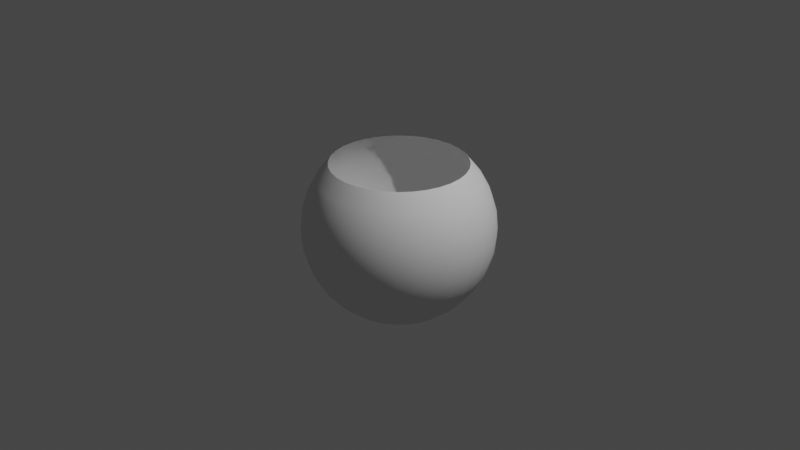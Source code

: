 # Source: aura_capsule.blend  (saved by Blender 2.93.20; exported with 4.5.12 LTS)
import bpy
from mathutils import Matrix  # noqa: F401  (used for matrix-valued properties, if any)

bpy.ops.wm.read_factory_settings(use_empty=True)
scene = bpy.context.scene
scene.name = 'Scene'

# ---- collections
col_collection = bpy.data.collections.new('Collection'); scene.collection.children.link(col_collection)

# ---- world
world_world = bpy.data.worlds.new('World'); scene.world = world_world
world_world.use_nodes = True; world_world.node_tree.nodes.clear()
_N = world_world.node_tree.nodes; _L = world_world.node_tree.links
n0 = _N.new('ShaderNodeOutputWorld'); n0.name = 'World Output'; n0.location = (300, 300)
n1 = _N.new('ShaderNodeBackground'); n1.name = 'Background'; n1.location = (10, 300)
n1.inputs[0].default_value = (0.05088, 0.05088, 0.05088, 1.0)
_L.new(n1.outputs[0], n0.inputs[0])
n0.is_active_output = True
world_world.color = (0.05088, 0.05088, 0.05088)
world_world.use_sun_shadow = False
world_world.sun_shadow_jitter_overblur = 0.0

# ---- cameras
cam_camera = bpy.data.cameras.new('Camera')
cam_camera.clip_end = 100.0
cam_camera.ortho_scale = 7.314

# ---- lights
light_light = bpy.data.lights.new('Light', 'POINT')
light_light.transmission_factor = 0.0
light_light.energy = 1000.0
light_light.shadow_soft_size = 0.1
light_light.shadow_maximum_resolution = 0.006
light_light.use_absolute_resolution = True

# ---- meshes
me_sphere_001 = bpy.data.meshes.new('Sphere.001')
me_sphere_001.from_pydata([(0.0, 0.7071, 1.622), (0.0, 0.8315, 1.471), (0.0, 0.9239, 1.298), (0.0, 0.9808, 1.11), (0.0, 0.8315, 0.3597), (0.0, 0.7071, 0.2081), (0.0, 0.5556, 0.08377), (0.1379, 0.6935, 1.622), (0.1622, 0.8155, 1.471), (0.1802, 0.9061, 1.298), (0.1913, 0.9619, 1.11), (0.1951, 0.9808, 0.9152), (0.1913, 0.9619, 0.7201), (0.1802, 0.9061, 0.5326), (0.1622, 0.8155, 0.3597), (0.1379, 0.6935, 0.2081), (0.1084, 0.5449, 0.08377), (0.07466, 0.3753, -0.008641), (0.03806, 0.1913, -0.06555), (0.2706, 0.6533, 1.622), (0.3182, 0.7682, 1.471), (0.3536, 0.8536, 1.298), (0.3753, 0.9061, 1.11), (0.3827, 0.9239, 0.9152), (0.3753, 0.9061, 0.7201), (0.3536, 0.8536, 0.5326), (0.3182, 0.7682, 0.3597), (0.2706, 0.6533, 0.2081), (0.2126, 0.5133, 0.08377), (0.1464, 0.3536, -0.008641), (0.07466, 0.1802, -0.06555), (0.3928, 0.5879, 1.622), (0.4619, 0.6913, 1.471), (0.5133, 0.7682, 1.298), (0.5449, 0.8155, 1.11), (0.5556, 0.8315, 0.9152), (0.5449, 0.8155, 0.7201), (0.5133, 0.7682, 0.5326), (0.4619, 0.6913, 0.3597), (0.3928, 0.5879, 0.2081), (0.3087, 0.4619, 0.08377), (0.2126, 0.3182, -0.008641), (0.1084, 0.1622, -0.06555), (0.5, 0.5, 1.622), (0.5879, 0.5879, 1.471), (0.6533, 0.6533, 1.298), (0.6935, 0.6935, 1.11), (0.7071, 0.7071, 0.9152), (0.6935, 0.6935, 0.7201), (0.6533, 0.6533, 0.5326), (0.5879, 0.5879, 0.3597), (0.5, 0.5, 0.2081), (0.3928, 0.3928, 0.08377), (0.2706, 0.2706, -0.008641), (0.1379, 0.1379, -0.06555), (0.5879, 0.3928, 1.622), (0.6913, 0.4619, 1.471), (0.7682, 0.5133, 1.298), (0.8155, 0.5449, 1.11), (0.8315, 0.5556, 0.9152), (0.8155, 0.5449, 0.7201), (0.7682, 0.5133, 0.5326), (0.6913, 0.4619, 0.3597), (0.5879, 0.3928, 0.2081), (0.4619, 0.3087, 0.08377), (0.3182, 0.2126, -0.008641), (0.1622, 0.1084, -0.06555), (0.6533, 0.2706, 1.622), (0.7682, 0.3182, 1.471), (0.8536, 0.3536, 1.298), (0.9061, 0.3753, 1.11), (0.9239, 0.3827, 0.9152), (0.9061, 0.3753, 0.7201), (0.8536, 0.3536, 0.5326), (0.7682, 0.3182, 0.3597), (0.6533, 0.2706, 0.2081), (0.5133, 0.2126, 0.08377), (0.3536, 0.1464, -0.008641), (0.1802, 0.07466, -0.06555), (0.6935, 0.1379, 1.622), (0.8155, 0.1622, 1.471), (0.9061, 0.1802, 1.298), (0.9619, 0.1913, 1.11), (0.9808, 0.1951, 0.9152), (0.9619, 0.1913, 0.7201), (0.9061, 0.1802, 0.5326), (0.8155, 0.1622, 0.3597), (0.6935, 0.1379, 0.2081), (0.5449, 0.1084, 0.08377), (0.3753, 0.07466, -0.008641), (0.1913, 0.03806, -0.06555), (0.7071, -4.638e-08, 1.622), (0.8315, -9.109e-08, 1.471), (0.9239, -1.658e-08, 1.298), (0.9808, -9.109e-08, 1.11), (1.0, -1.656e-07, 0.9152), (0.9808, -9.109e-08, 0.7201), (0.9239, -1.507e-07, 0.5326), (0.8315, -1.06e-07, 0.3597), (0.7071, -4.638e-08, 0.2081), (0.5556, -1.134e-07, 0.08377), (0.3827, -9.854e-08, -0.008641), (0.1951, -7.619e-08, -0.06555), (0.6935, -0.1379, 1.622), (0.8155, -0.1622, 1.471), (0.9061, -0.1802, 1.298), (0.9619, -0.1913, 1.11), (0.9808, -0.1951, 0.9152), (0.9619, -0.1913, 0.7201), (0.9061, -0.1802, 0.5326), (0.8155, -0.1622, 0.3597), (0.6935, -0.1379, 0.2081), (0.5449, -0.1084, 0.08377), (0.3753, -0.07466, -0.008641), (0.1913, -0.03806, -0.06555), (0.6533, -0.2706, 1.622), (0.7682, -0.3182, 1.471), (0.8536, -0.3536, 1.298), (0.9061, -0.3753, 1.11), (0.9239, -0.3827, 0.9152), (0.9061, -0.3753, 0.7201), (0.8536, -0.3536, 0.5326), (0.7682, -0.3182, 0.3597), (0.6533, -0.2706, 0.2081), (0.5133, -0.2126, 0.08377), (0.3536, -0.1464, -0.008641), (0.1802, -0.07466, -0.06555), (0.5879, -0.3928, 1.622), (0.6913, -0.4619, 1.471), (0.7682, -0.5133, 1.298), (0.8155, -0.5449, 1.11), (0.8315, -0.5556, 0.9152), (0.8155, -0.5449, 0.7201), (0.7682, -0.5133, 0.5326), (0.6913, -0.4619, 0.3597), (0.5879, -0.3928, 0.2081), (0.4619, -0.3087, 0.08377), (0.3182, -0.2126, -0.008641), (0.1622, -0.1084, -0.06555), (0.5, -0.5, 1.622), (0.5879, -0.5879, 1.471), (0.6533, -0.6533, 1.298), (0.6935, -0.6935, 1.11), (0.7071, -0.7071, 0.9152), (0.6935, -0.6935, 0.7201), (0.6533, -0.6533, 0.5326), (0.5879, -0.5879, 0.3597), (0.5, -0.5, 0.2081), (0.3928, -0.3928, 0.08377), (0.2706, -0.2706, -0.008641), (0.1379, -0.1379, -0.06555), (0.3928, -0.5879, 1.622), (0.4619, -0.6913, 1.471), (0.5133, -0.7682, 1.298), (0.5449, -0.8155, 1.11), (0.5556, -0.8315, 0.9152), (0.5449, -0.8155, 0.7201), (0.5133, -0.7682, 0.5326), (0.4619, -0.6913, 0.3597), (0.3928, -0.5879, 0.2081), (0.3087, -0.4619, 0.08377), (0.2126, -0.3182, -0.008641), (0.1084, -0.1622, -0.06555), (0.2706, -0.6533, 1.622), (0.3182, -0.7682, 1.471), (0.3536, -0.8536, 1.298), (0.3753, -0.9061, 1.11), (0.3827, -0.9239, 0.9152), (0.3753, -0.9061, 0.7201), (0.3536, -0.8536, 0.5326), (0.3182, -0.7682, 0.3597), (0.2706, -0.6533, 0.2081), (0.2126, -0.5133, 0.08377), (0.1464, -0.3536, -0.008641), (0.07466, -0.1802, -0.06555), (0.1379, -0.6935, 1.622), (0.1622, -0.8155, 1.471), (0.1802, -0.9061, 1.298), (0.1913, -0.9619, 1.11), (0.1951, -0.9808, 0.9152), (0.1913, -0.9619, 0.7201), (0.1802, -0.9061, 0.5326), (0.1622, -0.8155, 0.3597), (0.1379, -0.6935, 0.2081), (0.1084, -0.5449, 0.08377), (0.07466, -0.3753, -0.008641), (0.03806, -0.1913, -0.06555), (4.686e-08, -0.7071, 1.622), (-1.275e-08, -0.8315, 1.471), (1.706e-08, -0.9239, 1.298), (-7.235e-08, -0.9808, 1.11), (-2.661e-07, -1.0, 0.9152), (-7.235e-08, -0.9808, 0.7201), (-1.171e-07, -0.9239, 0.5326), (-4.255e-08, -0.8315, 0.3597), (4.686e-08, -0.7071, 0.2081), (-6.49e-08, -0.5556, 0.08377), (2.154e-09, -0.3827, -0.008641), (-1.571e-09, -0.1951, -0.06555), (-0.1379, -0.6935, 1.622), (-0.1622, -0.8155, 1.471), (-0.1802, -0.9061, 1.298), (-0.1913, -0.9619, 1.11), (-0.1951, -0.9808, 0.9152), (-0.1913, -0.9619, 0.7201), (-0.1802, -0.9061, 0.5326), (-0.1622, -0.8155, 0.3597), (-0.1379, -0.6935, 0.2081), (-0.1084, -0.5449, 0.08377), (-0.07466, -0.3753, -0.008641), (-0.03806, -0.1913, -0.06555), (-0.2706, -0.6533, 1.622), (-0.3182, -0.7682, 1.471), (-0.3536, -0.8536, 1.298), (-0.3753, -0.9061, 1.11), (-0.3827, -0.9239, 0.9152), (-0.3753, -0.9061, 0.7201), (-0.3536, -0.8536, 0.5326), (-0.3182, -0.7682, 0.3597), (-0.2706, -0.6533, 0.2081), (-0.2126, -0.5133, 0.08377), (-0.1464, -0.3536, -0.008641), (-0.07466, -0.1802, -0.06555), (-0.3928, -0.5879, 1.622), (-0.4619, -0.6913, 1.471), (-0.5133, -0.7682, 1.298), (-0.5449, -0.8155, 1.11), (-0.5556, -0.8315, 0.9152), (-0.5449, -0.8155, 0.7201), (-0.5133, -0.7682, 0.5326), (-0.4619, -0.6913, 0.3597), (-0.3928, -0.5879, 0.2081), (-0.3087, -0.4619, 0.08377), (-0.2126, -0.3182, -0.008641), (-0.1084, -0.1622, -0.06555), (-0.5, -0.5, 1.622), (-0.5879, -0.5879, 1.471), (-0.6533, -0.6533, 1.298), (-0.6935, -0.6935, 1.11), (-0.7071, -0.7071, 0.9152), (-0.6935, -0.6935, 0.7201), (-0.6533, -0.6533, 0.5326), (-0.5879, -0.5879, 0.3597), (-0.5, -0.5, 0.2081), (-0.3928, -0.3928, 0.08377), (-0.2706, -0.2706, -0.008641), (-0.1379, -0.1379, -0.06555), (-0.5879, -0.3928, 1.622), (-0.6913, -0.4619, 1.471), (-0.7682, -0.5133, 1.298), (-0.8155, -0.5449, 1.11), (-0.8315, -0.5556, 0.9152), (-0.8155, -0.5449, 0.7201), (-0.7682, -0.5133, 0.5326), (-0.6913, -0.4619, 0.3597), (-0.5879, -0.3928, 0.2081), (-0.4619, -0.3087, 0.08377), (-0.3182, -0.2126, -0.008641), (-0.1622, -0.1084, -0.06555), (-0.6533, -0.2706, 1.622), (-0.7682, -0.3182, 1.471), (-0.8536, -0.3536, 1.298), (-0.9061, -0.3753, 1.11), (-0.9239, -0.3827, 0.9152), (-0.9061, -0.3753, 0.7201), (-0.8536, -0.3536, 0.5326), (-0.7682, -0.3182, 0.3597), (-0.6533, -0.2706, 0.2081), (-0.5133, -0.2126, 0.08377), (-0.3536, -0.1464, -0.008641), (-0.1802, -0.07466, -0.06555), (-0.6935, -0.1379, 1.622), (-0.8155, -0.1622, 1.471), (-0.9061, -0.1802, 1.298), (-0.9619, -0.1913, 1.11), (-0.9808, -0.1951, 0.9152), (-0.9619, -0.1913, 0.7201), (-0.9061, -0.1802, 0.5326), (-0.8155, -0.1622, 0.3597), (-0.6935, -0.1379, 0.2081), (-0.5449, -0.1084, 0.08377), (-0.3753, -0.07466, -0.008641), (-0.1913, -0.03806, -0.06555), (-0.7071, -9.109e-08, 1.622), (-0.8315, -4.638e-08, 1.471), (-0.9239, -1.68e-09, 1.298), (-0.9808, 7.283e-08, 1.11), (-1.0, 3.858e-07, 0.9152), (-0.9808, 7.283e-08, 0.7201), (-0.9239, 1.175e-07, 0.5326), (-0.8315, -3.148e-08, 0.3597), (-0.7071, -9.109e-08, 0.2081), (-0.5556, 5.771e-09, 0.08377), (-0.3827, -6.128e-08, -0.008641), (-0.1951, -6.874e-08, -0.06555), (-0.6935, 0.1379, 1.622), (-0.8155, 0.1622, 1.471), (-0.9061, 0.1802, 1.298), (-0.9619, 0.1913, 1.11), (-0.9808, 0.1951, 0.9152), (-0.9619, 0.1913, 0.7201), (-0.9061, 0.1802, 0.5326), (-0.8155, 0.1622, 0.3597), (-0.6935, 0.1379, 0.2081), (-0.5449, 0.1084, 0.08377), (-0.3753, 0.07466, -0.008641), (-0.1913, 0.03806, -0.06555), (-0.6533, 0.2706, 1.622), (-0.7682, 0.3182, 1.471), (-0.8536, 0.3536, 1.298), (-0.9061, 0.3753, 1.11), (-0.9239, 0.3827, 0.9152), (-0.9061, 0.3753, 0.7201), (-0.8536, 0.3536, 0.5326), (-0.7682, 0.3182, 0.3597), (-0.6533, 0.2706, 0.2081), (-0.5133, 0.2126, 0.08377), (-0.3536, 0.1464, -0.008641), (-0.1802, 0.07466, -0.06555), (-0.5879, 0.3928, 1.622), (-0.6913, 0.4619, 1.471), (-0.7682, 0.5133, 1.298), (-0.8155, 0.5449, 1.11), (-0.8315, 0.5556, 0.9152), (-0.8155, 0.5449, 0.7201), (-0.7682, 0.5133, 0.5326), (-0.6913, 0.4619, 0.3597), (-0.5879, 0.3928, 0.2081), (-0.4619, 0.3087, 0.08377), (-0.3182, 0.2126, -0.008641), (-0.1622, 0.1084, -0.06555), (-0.5, 0.5, 1.622), (-0.5879, 0.5879, 1.471), (-0.6533, 0.6533, 1.298), (-0.6935, 0.6935, 1.11), (-0.7071, 0.7071, 0.9152), (-0.6935, 0.6935, 0.7201), (-0.6533, 0.6533, 0.5326), (-0.5879, 0.5879, 0.3597), (-0.5, 0.5, 0.2081), (-0.3928, 0.3928, 0.08377), (-0.2706, 0.2706, -0.008641), (-0.1379, 0.1379, -0.06555), (-0.3928, 0.5879, 1.622), (-0.4619, 0.6913, 1.471), (-0.5133, 0.7682, 1.298), (-0.5449, 0.8155, 1.11), (-0.5556, 0.8315, 0.9152), (-0.5449, 0.8155, 0.7201), (-0.5133, 0.7682, 0.5326), (-0.4619, 0.6913, 0.3597), (-0.3928, 0.5879, 0.2081), (-0.3087, 0.4619, 0.08377), (-0.2126, 0.3182, -0.008641), (-0.1084, 0.1622, -0.06555), (-0.2706, 0.6533, 1.622), (-0.3182, 0.7682, 1.471), (-0.3536, 0.8536, 1.298), (-0.3753, 0.9061, 1.11), (-0.3827, 0.9239, 0.9152), (-0.3753, 0.9061, 0.7201), (-0.3536, 0.8536, 0.5326), (-0.3182, 0.7682, 0.3597), (-0.2706, 0.6533, 0.2081), (-0.2126, 0.5133, 0.08377), (-0.1464, 0.3536, -0.008641), (-0.07466, 0.1802, -0.06555), (-0.1379, 0.6935, 1.622), (-0.1622, 0.8155, 1.471), (-0.1802, 0.9061, 1.298), (-0.1913, 0.9619, 1.11), (-0.1951, 0.9808, 0.9152), (-0.1913, 0.9619, 0.7201), (-0.1802, 0.9061, 0.5326), (-0.1622, 0.8155, 0.3597), (-0.1379, 0.6935, 0.2081), (-0.1084, 0.5449, 0.08377), (-0.07466, 0.3753, -0.008641), (-0.03806, 0.1913, -0.06555), (5.386e-07, 1.0, 0.9152), (2.257e-07, 0.9808, 0.7201), (1.959e-07, 0.9239, 0.5326), (6.921e-08, 0.3827, -0.008641), (2.823e-08, 0.1951, -0.06555), (0.0, -8.742e-08, -0.08476)], [], [(1, 0, 7, 8), (6, 5, 15, 16), (2, 1, 8, 9), (382, 6, 16, 17), (3, 2, 9, 10), (383, 382, 17, 18), (379, 3, 10, 11), (384, 383, 18), (380, 379, 11, 12), (381, 380, 12, 13), (4, 381, 13, 14), (5, 4, 14, 15), (15, 14, 26, 27), (8, 7, 19, 20), (16, 15, 27, 28), (9, 8, 20, 21), (17, 16, 28, 29), (10, 9, 21, 22), (18, 17, 29, 30), (11, 10, 22, 23), (384, 18, 30), (12, 11, 23, 24), (13, 12, 24, 25), (14, 13, 25, 26), (23, 22, 34, 35), (384, 30, 42), (24, 23, 35, 36), (25, 24, 36, 37), (26, 25, 37, 38), (27, 26, 38, 39), (20, 19, 31, 32), (28, 27, 39, 40), (21, 20, 32, 33), (29, 28, 40, 41), (22, 21, 33, 34), (30, 29, 41, 42), (39, 38, 50, 51), (32, 31, 43, 44), (40, 39, 51, 52), (33, 32, 44, 45), (41, 40, 52, 53), (34, 33, 45, 46), (42, 41, 53, 54), (35, 34, 46, 47), (384, 42, 54), (36, 35, 47, 48), (37, 36, 48, 49), (38, 37, 49, 50), (384, 54, 66), (48, 47, 59, 60), (49, 48, 60, 61), (50, 49, 61, 62), (51, 50, 62, 63), (44, 43, 55, 56), (52, 51, 63, 64), (45, 44, 56, 57), (53, 52, 64, 65), (46, 45, 57, 58), (54, 53, 65, 66), (47, 46, 58, 59), (56, 55, 67, 68), (64, 63, 75, 76), (57, 56, 68, 69), (65, 64, 76, 77), (58, 57, 69, 70), (66, 65, 77, 78), (59, 58, 70, 71), (384, 66, 78), (60, 59, 71, 72), (61, 60, 72, 73), (62, 61, 73, 74), (63, 62, 74, 75), (72, 71, 83, 84), (73, 72, 84, 85), (74, 73, 85, 86), (75, 74, 86, 87), (68, 67, 79, 80), (76, 75, 87, 88), (69, 68, 80, 81), (77, 76, 88, 89), (70, 69, 81, 82), (78, 77, 89, 90), (71, 70, 82, 83), (384, 78, 90), (88, 87, 99, 100), (81, 80, 92, 93), (89, 88, 100, 101), (82, 81, 93, 94), (90, 89, 101, 102), (83, 82, 94, 95), (384, 90, 102), (84, 83, 95, 96), (85, 84, 96, 97), (86, 85, 97, 98), (87, 86, 98, 99), (80, 79, 91, 92), (97, 96, 108, 109), (98, 97, 109, 110), (99, 98, 110, 111), (92, 91, 103, 104), (100, 99, 111, 112), (93, 92, 104, 105), (101, 100, 112, 113), (94, 93, 105, 106), (102, 101, 113, 114), (95, 94, 106, 107), (384, 102, 114), (96, 95, 107, 108), (113, 112, 124, 125), (106, 105, 117, 118), (114, 113, 125, 126), (107, 106, 118, 119), (384, 114, 126), (108, 107, 119, 120), (109, 108, 120, 121), (110, 109, 121, 122), (111, 110, 122, 123), (104, 103, 115, 116), (112, 111, 123, 124), (105, 104, 116, 117), (122, 121, 133, 134), (123, 122, 134, 135), (116, 115, 127, 128), (124, 123, 135, 136), (117, 116, 128, 129), (125, 124, 136, 137), (118, 117, 129, 130), (126, 125, 137, 138), (119, 118, 130, 131), (384, 126, 138), (120, 119, 131, 132), (121, 120, 132, 133), (130, 129, 141, 142), (138, 137, 149, 150), (131, 130, 142, 143), (384, 138, 150), (132, 131, 143, 144), (133, 132, 144, 145), (134, 133, 145, 146), (135, 134, 146, 147), (128, 127, 139, 140), (136, 135, 147, 148), (129, 128, 140, 141), (137, 136, 148, 149), (146, 145, 157, 158), (147, 146, 158, 159), (140, 139, 151, 152), (148, 147, 159, 160), (141, 140, 152, 153), (149, 148, 160, 161), (142, 141, 153, 154), (150, 149, 161, 162), (143, 142, 154, 155), (384, 150, 162), (144, 143, 155, 156), (145, 144, 156, 157), (162, 161, 173, 174), (155, 154, 166, 167), (384, 162, 174), (156, 155, 167, 168), (157, 156, 168, 169), (158, 157, 169, 170), (159, 158, 170, 171), (152, 151, 163, 164), (160, 159, 171, 172), (153, 152, 164, 165), (161, 160, 172, 173), (154, 153, 165, 166), (171, 170, 182, 183), (164, 163, 175, 176), (172, 171, 183, 184), (165, 164, 176, 177), (173, 172, 184, 185), (166, 165, 177, 178), (174, 173, 185, 186), (167, 166, 178, 179), (384, 174, 186), (168, 167, 179, 180), (169, 168, 180, 181), (170, 169, 181, 182), (179, 178, 190, 191), (384, 186, 198), (180, 179, 191, 192), (181, 180, 192, 193), (182, 181, 193, 194), (183, 182, 194, 195), (176, 175, 187, 188), (184, 183, 195, 196), (177, 176, 188, 189), (185, 184, 196, 197), (178, 177, 189, 190), (186, 185, 197, 198), (195, 194, 206, 207), (188, 187, 199, 200), (196, 195, 207, 208), (189, 188, 200, 201), (197, 196, 208, 209), (190, 189, 201, 202), (198, 197, 209, 210), (191, 190, 202, 203), (384, 198, 210), (192, 191, 203, 204), (193, 192, 204, 205), (194, 193, 205, 206), (384, 210, 222), (204, 203, 215, 216), (205, 204, 216, 217), (206, 205, 217, 218), (207, 206, 218, 219), (200, 199, 211, 212), (208, 207, 219, 220), (201, 200, 212, 213), (209, 208, 220, 221), (202, 201, 213, 214), (210, 209, 221, 222), (203, 202, 214, 215), (220, 219, 231, 232), (213, 212, 224, 225), (221, 220, 232, 233), (214, 213, 225, 226), (222, 221, 233, 234), (215, 214, 226, 227), (384, 222, 234), (216, 215, 227, 228), (217, 216, 228, 229), (218, 217, 229, 230), (219, 218, 230, 231), (212, 211, 223, 224), (229, 228, 240, 241), (230, 229, 241, 242), (231, 230, 242, 243), (224, 223, 235, 236), (232, 231, 243, 244), (225, 224, 236, 237), (233, 232, 244, 245), (226, 225, 237, 238), (234, 233, 245, 246), (227, 226, 238, 239), (384, 234, 246), (228, 227, 239, 240), (237, 236, 248, 249), (245, 244, 256, 257), (238, 237, 249, 250), (246, 245, 257, 258), (239, 238, 250, 251), (384, 246, 258), (240, 239, 251, 252), (241, 240, 252, 253), (242, 241, 253, 254), (243, 242, 254, 255), (236, 235, 247, 248), (244, 243, 255, 256), (253, 252, 264, 265), (254, 253, 265, 266), (255, 254, 266, 267), (248, 247, 259, 260), (256, 255, 267, 268), (249, 248, 260, 261), (257, 256, 268, 269), (250, 249, 261, 262), (258, 257, 269, 270), (251, 250, 262, 263), (384, 258, 270), (252, 251, 263, 264), (269, 268, 280, 281), (262, 261, 273, 274), (270, 269, 281, 282), (263, 262, 274, 275), (384, 270, 282), (264, 263, 275, 276), (265, 264, 276, 277), (266, 265, 277, 278), (267, 266, 278, 279), (260, 259, 271, 272), (268, 267, 279, 280), (261, 260, 272, 273), (278, 277, 289, 290), (279, 278, 290, 291), (272, 271, 283, 284), (280, 279, 291, 292), (273, 272, 284, 285), (281, 280, 292, 293), (274, 273, 285, 286), (282, 281, 293, 294), (275, 274, 286, 287), (384, 282, 294), (276, 275, 287, 288), (277, 276, 288, 289), (286, 285, 297, 298), (294, 293, 305, 306), (287, 286, 298, 299), (384, 294, 306), (288, 287, 299, 300), (289, 288, 300, 301), (290, 289, 301, 302), (291, 290, 302, 303), (284, 283, 295, 296), (292, 291, 303, 304), (285, 284, 296, 297), (293, 292, 304, 305), (302, 301, 313, 314), (303, 302, 314, 315), (296, 295, 307, 308), (304, 303, 315, 316), (297, 296, 308, 309), (305, 304, 316, 317), (298, 297, 309, 310), (306, 305, 317, 318), (299, 298, 310, 311), (384, 306, 318), (300, 299, 311, 312), (301, 300, 312, 313), (318, 317, 329, 330), (311, 310, 322, 323), (384, 318, 330), (312, 311, 323, 324), (313, 312, 324, 325), (314, 313, 325, 326), (315, 314, 326, 327), (308, 307, 319, 320), (316, 315, 327, 328), (309, 308, 320, 321), (317, 316, 328, 329), (310, 309, 321, 322), (327, 326, 338, 339), (320, 319, 331, 332), (328, 327, 339, 340), (321, 320, 332, 333), (329, 328, 340, 341), (322, 321, 333, 334), (330, 329, 341, 342), (323, 322, 334, 335), (384, 330, 342), (324, 323, 335, 336), (325, 324, 336, 337), (326, 325, 337, 338), (384, 342, 354), (336, 335, 347, 348), (337, 336, 348, 349), (338, 337, 349, 350), (339, 338, 350, 351), (332, 331, 343, 344), (340, 339, 351, 352), (333, 332, 344, 345), (341, 340, 352, 353), (334, 333, 345, 346), (342, 341, 353, 354), (335, 334, 346, 347), (344, 343, 355, 356), (352, 351, 363, 364), (345, 344, 356, 357), (353, 352, 364, 365), (346, 345, 357, 358), (354, 353, 365, 366), (347, 346, 358, 359), (384, 354, 366), (348, 347, 359, 360), (349, 348, 360, 361), (350, 349, 361, 362), (351, 350, 362, 363), (360, 359, 371, 372), (361, 360, 372, 373), (362, 361, 373, 374), (363, 362, 374, 375), (356, 355, 367, 368), (364, 363, 375, 376), (357, 356, 368, 369), (365, 364, 376, 377), (358, 357, 369, 370), (366, 365, 377, 378), (359, 358, 370, 371), (384, 366, 378), (376, 375, 5, 6), (369, 368, 1, 2), (377, 376, 6, 382), (370, 369, 2, 3), (378, 377, 382, 383), (371, 370, 3, 379), (384, 378, 383), (372, 371, 379, 380), (373, 372, 380, 381), (374, 373, 381, 4), (375, 374, 4, 5), (368, 367, 0, 1)])
me_sphere_001.polygons.foreach_set('use_smooth', [True] * 384)
_uv = me_sphere_001.uv_layers.new(name='UVMap')
_uv.uv.foreach_set('vector', [0.75, 0.9077, 0.75, 0.9895, 0.7188, 0.9895, 0.7188, 0.9077, 0.75, 0.2538, 0.75, 0.3355, 0.7188, 0.3355, 0.7188, 0.2538, 0.75, 0.826, 0.75, 0.9077, 0.7188, 0.9077, 0.7188, 0.826, 0.75, 0.1721, 0.75, 0.2538, 0.7188, 0.2538, 0.7188, 0.1721, 0.75, 0.7442, 0.75, 0.826, 0.7188, 0.826, 0.7188, 0.7442, 0.75, 0.09031, 0.75, 0.1721, 0.7188, 0.1721, 0.7188, 0.09031, 0.75, 0.6625, 0.75, 0.7442, 0.7188, 0.7442, 0.7188, 0.6625, 0.7344, 0.008571, 0.75, 0.09031, 0.7188, 0.09031, 0.75, 0.5808, 0.75, 0.6625, 0.7188, 0.6625, 0.7188, 0.5808, 0.75, 0.499, 0.75, 0.5808, 0.7188, 0.5808, 0.7188, 0.499, 0.75, 0.4173, 0.75, 0.499, 0.7188, 0.499, 0.7188, 0.4173, 0.75, 0.3355, 0.75, 0.4173, 0.7188, 0.4173, 0.7188, 0.3355, 0.7188, 0.3355, 0.7188, 0.4173, 0.6875, 0.4173, 0.6875, 0.3355, 0.7188, 0.9077, 0.7188, 0.9895, 0.6875, 0.9895, 0.6875, 0.9077, 0.7188, 0.2538, 0.7188, 0.3355, 0.6875, 0.3355, 0.6875, 0.2538, 0.7188, 0.826, 0.7188, 0.9077, 0.6875, 0.9077, 0.6875, 0.826, 0.7188, 0.1721, 0.7188, 0.2538, 0.6875, 0.2538, 0.6875, 0.1721, 0.7188, 0.7442, 0.7188, 0.826, 0.6875, 0.826, 0.6875, 0.7442, 0.7188, 0.09031, 0.7188, 0.1721, 0.6875, 0.1721, 0.6875, 0.09031, 0.7188, 0.6625, 0.7188, 0.7442, 0.6875, 0.7442, 0.6875, 0.6625, 0.7031, 0.008571, 0.7188, 0.09031, 0.6875, 0.09031, 0.7188, 0.5808, 0.7188, 0.6625, 0.6875, 0.6625, 0.6875, 0.5808, 0.7188, 0.499, 0.7188, 0.5808, 0.6875, 0.5808, 0.6875, 0.499, 0.7188, 0.4173, 0.7188, 0.499, 0.6875, 0.499, 0.6875, 0.4173, 0.6875, 0.6625, 0.6875, 0.7442, 0.6562, 0.7442, 0.6562, 0.6625, 0.6719, 0.008571, 0.6875, 0.09031, 0.6562, 0.09031, 0.6875, 0.5808, 0.6875, 0.6625, 0.6562, 0.6625, 0.6562, 0.5808, 0.6875, 0.499, 0.6875, 0.5808, 0.6562, 0.5808, 0.6562, 0.499, 0.6875, 0.4173, 0.6875, 0.499, 0.6562, 0.499, 0.6562, 0.4173, 0.6875, 0.3355, 0.6875, 0.4173, 0.6562, 0.4173, 0.6562, 0.3355, 0.6875, 0.9077, 0.6875, 0.9895, 0.6562, 0.9895, 0.6562, 0.9077, 0.6875, 0.2538, 0.6875, 0.3355, 0.6562, 0.3355, 0.6562, 0.2538, 0.6875, 0.826, 0.6875, 0.9077, 0.6562, 0.9077, 0.6562, 0.826, 0.6875, 0.1721, 0.6875, 0.2538, 0.6562, 0.2538, 0.6562, 0.1721, 0.6875, 0.7442, 0.6875, 0.826, 0.6562, 0.826, 0.6562, 0.7442, 0.6875, 0.09031, 0.6875, 0.1721, 0.6562, 0.1721, 0.6562, 0.09031, 0.6562, 0.3355, 0.6562, 0.4173, 0.625, 0.4173, 0.625, 0.3355, 0.6562, 0.9077, 0.6562, 0.9895, 0.625, 0.9895, 0.625, 0.9077, 0.6562, 0.2538, 0.6562, 0.3355, 0.625, 0.3355, 0.625, 0.2538, 0.6562, 0.826, 0.6562, 0.9077, 0.625, 0.9077, 0.625, 0.826, 0.6562, 0.1721, 0.6562, 0.2538, 0.625, 0.2538, 0.625, 0.1721, 0.6562, 0.7442, 0.6562, 0.826, 0.625, 0.826, 0.625, 0.7442, 0.6562, 0.09031, 0.6562, 0.1721, 0.625, 0.1721, 0.625, 0.09031, 0.6562, 0.6625, 0.6562, 0.7442, 0.625, 0.7442, 0.625, 0.6625, 0.6406, 0.008571, 0.6562, 0.09031, 0.625, 0.09031, 0.6562, 0.5808, 0.6562, 0.6625, 0.625, 0.6625, 0.625, 0.5808, 0.6562, 0.499, 0.6562, 0.5808, 0.625, 0.5808, 0.625, 0.499, 0.6562, 0.4173, 0.6562, 0.499, 0.625, 0.499, 0.625, 0.4173, 0.6094, 0.008571, 0.625, 0.09031, 0.5937, 0.09031, 0.625, 0.5808, 0.625, 0.6625, 0.5938, 0.6625, 0.5938, 0.5808, 0.625, 0.499, 0.625, 0.5808, 0.5938, 0.5808, 0.5938, 0.499, 0.625, 0.4173, 0.625, 0.499, 0.5938, 0.499, 0.5938, 0.4173, 0.625, 0.3355, 0.625, 0.4173, 0.5938, 0.4173, 0.5938, 0.3355, 0.625, 0.9077, 0.625, 0.9895, 0.5938, 0.9895, 0.5938, 0.9077, 0.625, 0.2538, 0.625, 0.3355, 0.5938, 0.3355, 0.5938, 0.2538, 0.625, 0.826, 0.625, 0.9077, 0.5938, 0.9077, 0.5938, 0.826, 0.625, 0.1721, 0.625, 0.2538, 0.5938, 0.2538, 0.5938, 0.1721, 0.625, 0.7442, 0.625, 0.826, 0.5938, 0.826, 0.5938, 0.7442, 0.625, 0.09031, 0.625, 0.1721, 0.5938, 0.1721, 0.5937, 0.09031, 0.625, 0.6625, 0.625, 0.7442, 0.5938, 0.7442, 0.5938, 0.6625, 0.5938, 0.9077, 0.5938, 0.9895, 0.5625, 0.9895, 0.5625, 0.9077, 0.5938, 0.2538, 0.5938, 0.3355, 0.5625, 0.3355, 0.5625, 0.2538, 0.5938, 0.826, 0.5938, 0.9077, 0.5625, 0.9077, 0.5625, 0.826, 0.5938, 0.1721, 0.5938, 0.2538, 0.5625, 0.2538, 0.5625, 0.1721, 0.5938, 0.7442, 0.5938, 0.826, 0.5625, 0.826, 0.5625, 0.7442, 0.5937, 0.09031, 0.5938, 0.1721, 0.5625, 0.1721, 0.5625, 0.09031, 0.5938, 0.6625, 0.5938, 0.7442, 0.5625, 0.7442, 0.5625, 0.6625, 0.5781, 0.008571, 0.5937, 0.09031, 0.5625, 0.09031, 0.5938, 0.5808, 0.5938, 0.6625, 0.5625, 0.6625, 0.5625, 0.5808, 0.5938, 0.499, 0.5938, 0.5808, 0.5625, 0.5808, 0.5625, 0.499, 0.5938, 0.4173, 0.5938, 0.499, 0.5625, 0.499, 0.5625, 0.4173, 0.5938, 0.3355, 0.5938, 0.4173, 0.5625, 0.4173, 0.5625, 0.3355, 0.5625, 0.5808, 0.5625, 0.6625, 0.5312, 0.6625, 0.5312, 0.5808, 0.5625, 0.499, 0.5625, 0.5808, 0.5312, 0.5808, 0.5312, 0.499, 0.5625, 0.4173, 0.5625, 0.499, 0.5312, 0.499, 0.5312, 0.4173, 0.5625, 0.3355, 0.5625, 0.4173, 0.5312, 0.4173, 0.5312, 0.3355, 0.5625, 0.9077, 0.5625, 0.9895, 0.5312, 0.9895, 0.5312, 0.9077, 0.5625, 0.2538, 0.5625, 0.3355, 0.5312, 0.3355, 0.5312, 0.2538, 0.5625, 0.826, 0.5625, 0.9077, 0.5312, 0.9077, 0.5312, 0.826, 0.5625, 0.1721, 0.5625, 0.2538, 0.5312, 0.2538, 0.5312, 0.1721, 0.5625, 0.7442, 0.5625, 0.826, 0.5312, 0.826, 0.5312, 0.7442, 0.5625, 0.09031, 0.5625, 0.1721, 0.5312, 0.1721, 0.5312, 0.09031, 0.5625, 0.6625, 0.5625, 0.7442, 0.5312, 0.7442, 0.5312, 0.6625, 0.5469, 0.008571, 0.5625, 0.09031, 0.5312, 0.09031, 0.5312, 0.2538, 0.5312, 0.3355, 0.5, 0.3355, 0.5, 0.2538, 0.5312, 0.826, 0.5312, 0.9077, 0.5, 0.9077, 0.5, 0.826, 0.5312, 0.1721, 0.5312, 0.2538, 0.5, 0.2538, 0.5, 0.1721, 0.5312, 0.7442, 0.5312, 0.826, 0.5, 0.826, 0.5, 0.7442, 0.5312, 0.09031, 0.5312, 0.1721, 0.5, 0.1721, 0.5, 0.09031, 0.5312, 0.6625, 0.5312, 0.7442, 0.5, 0.7442, 0.5, 0.6625, 0.5156, 0.008571, 0.5312, 0.09031, 0.5, 0.09031, 0.5312, 0.5808, 0.5312, 0.6625, 0.5, 0.6625, 0.5, 0.5808, 0.5312, 0.499, 0.5312, 0.5808, 0.5, 0.5808, 0.5, 0.499, 0.5312, 0.4173, 0.5312, 0.499, 0.5, 0.499, 0.5, 0.4173, 0.5312, 0.3355, 0.5312, 0.4173, 0.5, 0.4173, 0.5, 0.3355, 0.5312, 0.9077, 0.5312, 0.9895, 0.5, 0.9895, 0.5, 0.9077, 0.5, 0.499, 0.5, 0.5808, 0.4688, 0.5808, 0.4687, 0.499, 0.5, 0.4173, 0.5, 0.499, 0.4687, 0.499, 0.4687, 0.4173, 0.5, 0.3355, 0.5, 0.4173, 0.4687, 0.4173, 0.4688, 0.3355, 0.5, 0.9077, 0.5, 0.9895, 0.4688, 0.9895, 0.4688, 0.9077, 0.5, 0.2538, 0.5, 0.3355, 0.4688, 0.3355, 0.4687, 0.2538, 0.5, 0.826, 0.5, 0.9077, 0.4688, 0.9077, 0.4688, 0.826, 0.5, 0.1721, 0.5, 0.2538, 0.4687, 0.2538, 0.4687, 0.1721, 0.5, 0.7442, 0.5, 0.826, 0.4688, 0.826, 0.4688, 0.7442, 0.5, 0.09031, 0.5, 0.1721, 0.4687, 0.1721, 0.4687, 0.09031, 0.5, 0.6625, 0.5, 0.7442, 0.4688, 0.7442, 0.4687, 0.6625, 0.4844, 0.008571, 0.5, 0.09031, 0.4687, 0.09031, 0.5, 0.5808, 0.5, 0.6625, 0.4687, 0.6625, 0.4688, 0.5808, 0.4687, 0.1721, 0.4687, 0.2538, 0.4375, 0.2538, 0.4375, 0.1721, 0.4688, 0.7442, 0.4688, 0.826, 0.4375, 0.826, 0.4375, 0.7442, 0.4687, 0.09031, 0.4687, 0.1721, 0.4375, 0.1721, 0.4375, 0.09031, 0.4687, 0.6625, 0.4688, 0.7442, 0.4375, 0.7442, 0.4375, 0.6625, 0.4531, 0.008571, 0.4687, 0.09031, 0.4375, 0.09031, 0.4688, 0.5808, 0.4687, 0.6625, 0.4375, 0.6625, 0.4375, 0.5808, 0.4687, 0.499, 0.4688, 0.5808, 0.4375, 0.5808, 0.4375, 0.499, 0.4687, 0.4173, 0.4687, 0.499, 0.4375, 0.499, 0.4375, 0.4173, 0.4688, 0.3355, 0.4687, 0.4173, 0.4375, 0.4173, 0.4375, 0.3355, 0.4688, 0.9077, 0.4688, 0.9895, 0.4375, 0.9895, 0.4375, 0.9077, 0.4687, 0.2538, 0.4688, 0.3355, 0.4375, 0.3355, 0.4375, 0.2538, 0.4688, 0.826, 0.4688, 0.9077, 0.4375, 0.9077, 0.4375, 0.826, 0.4375, 0.4173, 0.4375, 0.499, 0.4062, 0.499, 0.4062, 0.4173, 0.4375, 0.3355, 0.4375, 0.4173, 0.4062, 0.4173, 0.4062, 0.3355, 0.4375, 0.9077, 0.4375, 0.9895, 0.4062, 0.9895, 0.4062, 0.9077, 0.4375, 0.2538, 0.4375, 0.3355, 0.4062, 0.3355, 0.4062, 0.2538, 0.4375, 0.826, 0.4375, 0.9077, 0.4062, 0.9077, 0.4062, 0.826, 0.4375, 0.1721, 0.4375, 0.2538, 0.4062, 0.2538, 0.4062, 0.1721, 0.4375, 0.7442, 0.4375, 0.826, 0.4062, 0.826, 0.4062, 0.7442, 0.4375, 0.09031, 0.4375, 0.1721, 0.4062, 0.1721, 0.4062, 0.09031, 0.4375, 0.6625, 0.4375, 0.7442, 0.4062, 0.7442, 0.4062, 0.6625, 0.4219, 0.008571, 0.4375, 0.09031, 0.4062, 0.09031, 0.4375, 0.5808, 0.4375, 0.6625, 0.4062, 0.6625, 0.4062, 0.5808, 0.4375, 0.499, 0.4375, 0.5808, 0.4062, 0.5808, 0.4062, 0.499, 0.4062, 0.7442, 0.4062, 0.826, 0.375, 0.826, 0.375, 0.7442, 0.4062, 0.09031, 0.4062, 0.1721, 0.375, 0.1721, 0.375, 0.09031, 0.4062, 0.6625, 0.4062, 0.7442, 0.375, 0.7442, 0.375, 0.6625, 0.3906, 0.008571, 0.4062, 0.09031, 0.375, 0.09031, 0.4062, 0.5808, 0.4062, 0.6625, 0.375, 0.6625, 0.375, 0.5808, 0.4062, 0.499, 0.4062, 0.5808, 0.375, 0.5808, 0.375, 0.499, 0.4062, 0.4173, 0.4062, 0.499, 0.375, 0.499, 0.375, 0.4173, 0.4062, 0.3355, 0.4062, 0.4173, 0.375, 0.4173, 0.375, 0.3355, 0.4062, 0.9077, 0.4062, 0.9895, 0.375, 0.9895, 0.375, 0.9077, 0.4062, 0.2538, 0.4062, 0.3355, 0.375, 0.3355, 0.375, 0.2538, 0.4062, 0.826, 0.4062, 0.9077, 0.375, 0.9077, 0.375, 0.826, 0.4062, 0.1721, 0.4062, 0.2538, 0.375, 0.2538, 0.375, 0.1721, 0.375, 0.4173, 0.375, 0.499, 0.3438, 0.499, 0.3438, 0.4173, 0.375, 0.3355, 0.375, 0.4173, 0.3438, 0.4173, 0.3438, 0.3355, 0.375, 0.9077, 0.375, 0.9895, 0.3438, 0.9895, 0.3438, 0.9077, 0.375, 0.2538, 0.375, 0.3355, 0.3438, 0.3355, 0.3438, 0.2538, 0.375, 0.826, 0.375, 0.9077, 0.3438, 0.9077, 0.3438, 0.826, 0.375, 0.1721, 0.375, 0.2538, 0.3438, 0.2538, 0.3438, 0.1721, 0.375, 0.7442, 0.375, 0.826, 0.3438, 0.826, 0.3438, 0.7442, 0.375, 0.09031, 0.375, 0.1721, 0.3438, 0.1721, 0.3437, 0.09031, 0.375, 0.6625, 0.375, 0.7442, 0.3438, 0.7442, 0.3437, 0.6625, 0.3594, 0.008571, 0.375, 0.09031, 0.3437, 0.09031, 0.375, 0.5808, 0.375, 0.6625, 0.3437, 0.6625, 0.3438, 0.5808, 0.375, 0.499, 0.375, 0.5808, 0.3438, 0.5808, 0.3438, 0.499, 0.3437, 0.09031, 0.3438, 0.1721, 0.3125, 0.1721, 0.3125, 0.09031, 0.3437, 0.6625, 0.3438, 0.7442, 0.3125, 0.7442, 0.3125, 0.6625, 0.3281, 0.008571, 0.3437, 0.09031, 0.3125, 0.09031, 0.3438, 0.5808, 0.3437, 0.6625, 0.3125, 0.6625, 0.3125, 0.5808, 0.3438, 0.499, 0.3438, 0.5808, 0.3125, 0.5808, 0.3125, 0.499, 0.3438, 0.4173, 0.3438, 0.499, 0.3125, 0.499, 0.3125, 0.4173, 0.3438, 0.3355, 0.3438, 0.4173, 0.3125, 0.4173, 0.3125, 0.3355, 0.3438, 0.9077, 0.3438, 0.9895, 0.3125, 0.9895, 0.3125, 0.9077, 0.3438, 0.2538, 0.3438, 0.3355, 0.3125, 0.3355, 0.3125, 0.2538, 0.3438, 0.826, 0.3438, 0.9077, 0.3125, 0.9077, 0.3125, 0.826, 0.3438, 0.1721, 0.3438, 0.2538, 0.3125, 0.2538, 0.3125, 0.1721, 0.3438, 0.7442, 0.3438, 0.826, 0.3125, 0.826, 0.3125, 0.7442, 0.3125, 0.3355, 0.3125, 0.4173, 0.2812, 0.4173, 0.2812, 0.3355, 0.3125, 0.9077, 0.3125, 0.9895, 0.2812, 0.9895, 0.2812, 0.9077, 0.3125, 0.2538, 0.3125, 0.3355, 0.2812, 0.3355, 0.2812, 0.2538, 0.3125, 0.826, 0.3125, 0.9077, 0.2812, 0.9077, 0.2812, 0.826, 0.3125, 0.1721, 0.3125, 0.2538, 0.2812, 0.2538, 0.2812, 0.1721, 0.3125, 0.7442, 0.3125, 0.826, 0.2812, 0.826, 0.2812, 0.7442, 0.3125, 0.09031, 0.3125, 0.1721, 0.2812, 0.1721, 0.2812, 0.09031, 0.3125, 0.6625, 0.3125, 0.7442, 0.2812, 0.7442, 0.2812, 0.6625, 0.2969, 0.008571, 0.3125, 0.09031, 0.2812, 0.09031, 0.3125, 0.5808, 0.3125, 0.6625, 0.2812, 0.6625, 0.2812, 0.5808, 0.3125, 0.499, 0.3125, 0.5808, 0.2812, 0.5808, 0.2812, 0.499, 0.3125, 0.4173, 0.3125, 0.499, 0.2812, 0.499, 0.2812, 0.4173, 0.2812, 0.6625, 0.2812, 0.7442, 0.25, 0.7442, 0.25, 0.6625, 0.2656, 0.008571, 0.2812, 0.09031, 0.25, 0.09031, 0.2812, 0.5808, 0.2812, 0.6625, 0.25, 0.6625, 0.25, 0.5808, 0.2812, 0.499, 0.2812, 0.5808, 0.25, 0.5808, 0.25, 0.499, 0.2812, 0.4173, 0.2812, 0.499, 0.25, 0.499, 0.25, 0.4173, 0.2812, 0.3355, 0.2812, 0.4173, 0.25, 0.4173, 0.25, 0.3355, 0.2812, 0.9077, 0.2812, 0.9895, 0.25, 0.9895, 0.25, 0.9077, 0.2812, 0.2538, 0.2812, 0.3355, 0.25, 0.3355, 0.25, 0.2538, 0.2812, 0.826, 0.2812, 0.9077, 0.25, 0.9077, 0.25, 0.826, 0.2812, 0.1721, 0.2812, 0.2538, 0.25, 0.2538, 0.25, 0.1721, 0.2812, 0.7442, 0.2812, 0.826, 0.25, 0.826, 0.25, 0.7442, 0.2812, 0.09031, 0.2812, 0.1721, 0.25, 0.1721, 0.25, 0.09031, 0.25, 0.3355, 0.25, 0.4173, 0.2188, 0.4173, 0.2188, 0.3355, 0.25, 0.9077, 0.25, 0.9895, 0.2188, 0.9895, 0.2188, 0.9077, 0.25, 0.2538, 0.25, 0.3355, 0.2188, 0.3355, 0.2188, 0.2538, 0.25, 0.826, 0.25, 0.9077, 0.2188, 0.9077, 0.2188, 0.826, 0.25, 0.1721, 0.25, 0.2538, 0.2188, 0.2538, 0.2188, 0.1721, 0.25, 0.7442, 0.25, 0.826, 0.2188, 0.826, 0.2188, 0.7442, 0.25, 0.09031, 0.25, 0.1721, 0.2188, 0.1721, 0.2188, 0.09031, 0.25, 0.6625, 0.25, 0.7442, 0.2188, 0.7442, 0.2187, 0.6625, 0.2344, 0.008571, 0.25, 0.09031, 0.2188, 0.09031, 0.25, 0.5808, 0.25, 0.6625, 0.2187, 0.6625, 0.2188, 0.5808, 0.25, 0.499, 0.25, 0.5808, 0.2188, 0.5808, 0.2188, 0.499, 0.25, 0.4173, 0.25, 0.499, 0.2188, 0.499, 0.2188, 0.4173, 0.2031, 0.008571, 0.2188, 0.09031, 0.1875, 0.09031, 0.2188, 0.5808, 0.2187, 0.6625, 0.1875, 0.6625, 0.1875, 0.5808, 0.2188, 0.499, 0.2188, 0.5808, 0.1875, 0.5808, 0.1875, 0.499, 0.2188, 0.4173, 0.2188, 0.499, 0.1875, 0.499, 0.1875, 0.4173, 0.2188, 0.3355, 0.2188, 0.4173, 0.1875, 0.4173, 0.1875, 0.3355, 0.2188, 0.9077, 0.2188, 0.9895, 0.1875, 0.9895, 0.1875, 0.9077, 0.2188, 0.2538, 0.2188, 0.3355, 0.1875, 0.3355, 0.1875, 0.2538, 0.2188, 0.826, 0.2188, 0.9077, 0.1875, 0.9077, 0.1875, 0.826, 0.2188, 0.1721, 0.2188, 0.2538, 0.1875, 0.2538, 0.1875, 0.1721, 0.2188, 0.7442, 0.2188, 0.826, 0.1875, 0.826, 0.1875, 0.7442, 0.2188, 0.09031, 0.2188, 0.1721, 0.1875, 0.1721, 0.1875, 0.09031, 0.2187, 0.6625, 0.2188, 0.7442, 0.1875, 0.7442, 0.1875, 0.6625, 0.1875, 0.2538, 0.1875, 0.3355, 0.1563, 0.3355, 0.1562, 0.2538, 0.1875, 0.826, 0.1875, 0.9077, 0.1563, 0.9077, 0.1563, 0.826, 0.1875, 0.1721, 0.1875, 0.2538, 0.1562, 0.2538, 0.1563, 0.1721, 0.1875, 0.7442, 0.1875, 0.826, 0.1563, 0.826, 0.1563, 0.7442, 0.1875, 0.09031, 0.1875, 0.1721, 0.1563, 0.1721, 0.1563, 0.09031, 0.1875, 0.6625, 0.1875, 0.7442, 0.1563, 0.7442, 0.1562, 0.6625, 0.1719, 0.008571, 0.1875, 0.09031, 0.1563, 0.09031, 0.1875, 0.5808, 0.1875, 0.6625, 0.1562, 0.6625, 0.1563, 0.5808, 0.1875, 0.499, 0.1875, 0.5808, 0.1563, 0.5808, 0.1562, 0.499, 0.1875, 0.4173, 0.1875, 0.499, 0.1562, 0.499, 0.1563, 0.4173, 0.1875, 0.3355, 0.1875, 0.4173, 0.1563, 0.4173, 0.1563, 0.3355, 0.1875, 0.9077, 0.1875, 0.9895, 0.1563, 0.9895, 0.1563, 0.9077, 0.1562, 0.499, 0.1563, 0.5808, 0.125, 0.5808, 0.125, 0.499, 0.1563, 0.4173, 0.1562, 0.499, 0.125, 0.499, 0.125, 0.4173, 0.1563, 0.3355, 0.1563, 0.4173, 0.125, 0.4173, 0.125, 0.3355, 0.1563, 0.9077, 0.1563, 0.9895, 0.125, 0.9895, 0.125, 0.9077, 0.1562, 0.2538, 0.1563, 0.3355, 0.125, 0.3355, 0.125, 0.2538, 0.1563, 0.826, 0.1563, 0.9077, 0.125, 0.9077, 0.125, 0.826, 0.1563, 0.1721, 0.1562, 0.2538, 0.125, 0.2538, 0.125, 0.1721, 0.1563, 0.7442, 0.1563, 0.826, 0.125, 0.826, 0.125, 0.7442, 0.1563, 0.09031, 0.1563, 0.1721, 0.125, 0.1721, 0.125, 0.09031, 0.1562, 0.6625, 0.1563, 0.7442, 0.125, 0.7442, 0.125, 0.6625, 0.1406, 0.008571, 0.1563, 0.09031, 0.125, 0.09031, 0.1563, 0.5808, 0.1562, 0.6625, 0.125, 0.6625, 0.125, 0.5808, 0.125, 0.826, 0.125, 0.9077, 0.09375, 0.9077, 0.09375, 0.826, 0.125, 0.1721, 0.125, 0.2538, 0.09375, 0.2538, 0.09375, 0.1721, 0.125, 0.7442, 0.125, 0.826, 0.09375, 0.826, 0.09375, 0.7442, 0.125, 0.09031, 0.125, 0.1721, 0.09375, 0.1721, 0.09375, 0.09031, 0.125, 0.6625, 0.125, 0.7442, 0.09375, 0.7442, 0.09375, 0.6625, 0.1094, 0.008571, 0.125, 0.09031, 0.09375, 0.09031, 0.125, 0.5808, 0.125, 0.6625, 0.09375, 0.6625, 0.09375, 0.5808, 0.125, 0.499, 0.125, 0.5808, 0.09375, 0.5808, 0.09375, 0.499, 0.125, 0.4173, 0.125, 0.499, 0.09375, 0.499, 0.09375, 0.4173, 0.125, 0.3355, 0.125, 0.4173, 0.09375, 0.4173, 0.09375, 0.3355, 0.125, 0.9077, 0.125, 0.9895, 0.09375, 0.9895, 0.09375, 0.9077, 0.125, 0.2538, 0.125, 0.3355, 0.09375, 0.3355, 0.09375, 0.2538, 0.09375, 0.499, 0.09375, 0.5808, 0.0625, 0.5808, 0.0625, 0.499, 0.09375, 0.4173, 0.09375, 0.499, 0.0625, 0.499, 0.0625, 0.4173, 0.09375, 0.3355, 0.09375, 0.4173, 0.0625, 0.4173, 0.0625, 0.3355, 0.09375, 0.9077, 0.09375, 0.9895, 0.0625, 0.9895, 0.0625, 0.9077, 0.09375, 0.2538, 0.09375, 0.3355, 0.0625, 0.3355, 0.0625, 0.2538, 0.09375, 0.826, 0.09375, 0.9077, 0.0625, 0.9077, 0.0625, 0.826, 0.09375, 0.1721, 0.09375, 0.2538, 0.0625, 0.2538, 0.0625, 0.1721, 0.09375, 0.7442, 0.09375, 0.826, 0.0625, 0.826, 0.0625, 0.7442, 0.09375, 0.09031, 0.09375, 0.1721, 0.0625, 0.1721, 0.0625, 0.09031, 0.09375, 0.6625, 0.09375, 0.7442, 0.0625, 0.7442, 0.0625, 0.6625, 0.07813, 0.008571, 0.09375, 0.09031, 0.0625, 0.09031, 0.09375, 0.5808, 0.09375, 0.6625, 0.0625, 0.6625, 0.0625, 0.5808, 0.0625, 0.1721, 0.0625, 0.2538, 0.03125, 0.2538, 0.03125, 0.1721, 0.0625, 0.7442, 0.0625, 0.826, 0.03125, 0.826, 0.03125, 0.7442, 0.0625, 0.09031, 0.0625, 0.1721, 0.03125, 0.1721, 0.03125, 0.09031, 0.0625, 0.6625, 0.0625, 0.7442, 0.03125, 0.7442, 0.03125, 0.6625, 0.04688, 0.008571, 0.0625, 0.09031, 0.03125, 0.09031, 0.0625, 0.5808, 0.0625, 0.6625, 0.03125, 0.6625, 0.03125, 0.5808, 0.0625, 0.499, 0.0625, 0.5808, 0.03125, 0.5808, 0.03125, 0.499, 0.0625, 0.4173, 0.0625, 0.499, 0.03125, 0.499, 0.03125, 0.4173, 0.0625, 0.3355, 0.0625, 0.4173, 0.03125, 0.4173, 0.03125, 0.3355, 0.0625, 0.9077, 0.0625, 0.9895, 0.03125, 0.9895, 0.03125, 0.9077, 0.0625, 0.2538, 0.0625, 0.3355, 0.03125, 0.3355, 0.03125, 0.2538, 0.0625, 0.826, 0.0625, 0.9077, 0.03125, 0.9077, 0.03125, 0.826, 0.03125, 0.4173, 0.03125, 0.499, 5.588e-09, 0.499, 6.519e-08, 0.4173, 0.03125, 0.3355, 0.03125, 0.4173, 6.519e-08, 0.4173, 6.519e-08, 0.3355, 0.03125, 0.9077, 0.03125, 0.9895, 6.519e-08, 0.9895, 6.519e-08, 0.9077, 0.03125, 0.2538, 0.03125, 0.3355, 6.519e-08, 0.3355, 5.588e-09, 0.2538, 0.03125, 0.826, 0.03125, 0.9077, 6.519e-08, 0.9077, 5.588e-09, 0.826, 0.03125, 0.1721, 0.03125, 0.2538, 5.588e-09, 0.2538, 6.519e-08, 0.1721, 0.03125, 0.7442, 0.03125, 0.826, 5.588e-09, 0.826, 5.588e-09, 0.7442, 0.03125, 0.09031, 0.03125, 0.1721, 6.519e-08, 0.1721, 9.499e-08, 0.09031, 0.03125, 0.6625, 0.03125, 0.7442, 5.588e-09, 0.7442, 5.588e-09, 0.6625, 0.01563, 0.008571, 0.03125, 0.09031, 9.499e-08, 0.09031, 0.03125, 0.5808, 0.03125, 0.6625, 5.588e-09, 0.6625, 5.588e-09, 0.5808, 0.03125, 0.499, 0.03125, 0.5808, 5.588e-09, 0.5808, 5.588e-09, 0.499, 1.0, 0.7442, 1.0, 0.826, 0.9688, 0.826, 0.9688, 0.7442, 1.0, 0.09031, 1.0, 0.1721, 0.9688, 0.1721, 0.9688, 0.09031, 1.0, 0.6625, 1.0, 0.7442, 0.9688, 0.7442, 0.9687, 0.6625, 0.9844, 0.008571, 1.0, 0.09031, 0.9688, 0.09031, 1.0, 0.5808, 1.0, 0.6625, 0.9687, 0.6625, 0.9688, 0.5808, 1.0, 0.499, 1.0, 0.5808, 0.9688, 0.5808, 0.9687, 0.499, 1.0, 0.4173, 1.0, 0.499, 0.9687, 0.499, 0.9688, 0.4173, 1.0, 0.3355, 1.0, 0.4173, 0.9688, 0.4173, 0.9688, 0.3355, 1.0, 0.9077, 1.0, 0.9895, 0.9688, 0.9895, 0.9688, 0.9077, 1.0, 0.2538, 1.0, 0.3355, 0.9688, 0.3355, 0.9688, 0.2538, 1.0, 0.826, 1.0, 0.9077, 0.9688, 0.9077, 0.9688, 0.826, 1.0, 0.1721, 1.0, 0.2538, 0.9688, 0.2538, 0.9688, 0.1721, 0.9688, 0.4173, 0.9687, 0.499, 0.9375, 0.499, 0.9375, 0.4173, 0.9688, 0.3355, 0.9688, 0.4173, 0.9375, 0.4173, 0.9375, 0.3355, 0.9688, 0.9077, 0.9688, 0.9895, 0.9375, 0.9895, 0.9375, 0.9077, 0.9688, 0.2538, 0.9688, 0.3355, 0.9375, 0.3355, 0.9375, 0.2538, 0.9688, 0.826, 0.9688, 0.9077, 0.9375, 0.9077, 0.9375, 0.826, 0.9688, 0.1721, 0.9688, 0.2538, 0.9375, 0.2538, 0.9375, 0.1721, 0.9688, 0.7442, 0.9688, 0.826, 0.9375, 0.826, 0.9375, 0.7442, 0.9688, 0.09031, 0.9688, 0.1721, 0.9375, 0.1721, 0.9375, 0.09031, 0.9687, 0.6625, 0.9688, 0.7442, 0.9375, 0.7442, 0.9375, 0.6625, 0.9531, 0.008571, 0.9688, 0.09031, 0.9375, 0.09031, 0.9688, 0.5808, 0.9687, 0.6625, 0.9375, 0.6625, 0.9375, 0.5808, 0.9687, 0.499, 0.9688, 0.5808, 0.9375, 0.5808, 0.9375, 0.499, 0.9375, 0.09031, 0.9375, 0.1721, 0.9062, 0.1721, 0.9062, 0.09031, 0.9375, 0.6625, 0.9375, 0.7442, 0.9062, 0.7442, 0.9062, 0.6625, 0.9219, 0.008571, 0.9375, 0.09031, 0.9062, 0.09031, 0.9375, 0.5808, 0.9375, 0.6625, 0.9062, 0.6625, 0.9062, 0.5808, 0.9375, 0.499, 0.9375, 0.5808, 0.9062, 0.5808, 0.9062, 0.499, 0.9375, 0.4173, 0.9375, 0.499, 0.9062, 0.499, 0.9062, 0.4173, 0.9375, 0.3355, 0.9375, 0.4173, 0.9062, 0.4173, 0.9062, 0.3355, 0.9375, 0.9077, 0.9375, 0.9895, 0.9062, 0.9895, 0.9062, 0.9077, 0.9375, 0.2538, 0.9375, 0.3355, 0.9062, 0.3355, 0.9062, 0.2538, 0.9375, 0.826, 0.9375, 0.9077, 0.9062, 0.9077, 0.9062, 0.826, 0.9375, 0.1721, 0.9375, 0.2538, 0.9062, 0.2538, 0.9062, 0.1721, 0.9375, 0.7442, 0.9375, 0.826, 0.9062, 0.826, 0.9062, 0.7442, 0.9062, 0.3355, 0.9062, 0.4173, 0.875, 0.4173, 0.875, 0.3355, 0.9062, 0.9077, 0.9062, 0.9895, 0.875, 0.9895, 0.875, 0.9077, 0.9062, 0.2538, 0.9062, 0.3355, 0.875, 0.3355, 0.875, 0.2538, 0.9062, 0.826, 0.9062, 0.9077, 0.875, 0.9077, 0.875, 0.826, 0.9062, 0.1721, 0.9062, 0.2538, 0.875, 0.2538, 0.875, 0.1721, 0.9062, 0.7442, 0.9062, 0.826, 0.875, 0.826, 0.875, 0.7442, 0.9062, 0.09031, 0.9062, 0.1721, 0.875, 0.1721, 0.875, 0.09031, 0.9062, 0.6625, 0.9062, 0.7442, 0.875, 0.7442, 0.875, 0.6625, 0.8906, 0.008571, 0.9062, 0.09031, 0.875, 0.09031, 0.9062, 0.5808, 0.9062, 0.6625, 0.875, 0.6625, 0.875, 0.5808, 0.9062, 0.499, 0.9062, 0.5808, 0.875, 0.5808, 0.875, 0.499, 0.9062, 0.4173, 0.9062, 0.499, 0.875, 0.499, 0.875, 0.4173, 0.8594, 0.008571, 0.875, 0.09031, 0.8438, 0.09031, 0.875, 0.5808, 0.875, 0.6625, 0.8437, 0.6625, 0.8438, 0.5808, 0.875, 0.499, 0.875, 0.5808, 0.8438, 0.5808, 0.8438, 0.499, 0.875, 0.4173, 0.875, 0.499, 0.8438, 0.499, 0.8438, 0.4173, 0.875, 0.3355, 0.875, 0.4173, 0.8438, 0.4173, 0.8438, 0.3355, 0.875, 0.9077, 0.875, 0.9895, 0.8438, 0.9895, 0.8438, 0.9077, 0.875, 0.2538, 0.875, 0.3355, 0.8438, 0.3355, 0.8438, 0.2538, 0.875, 0.826, 0.875, 0.9077, 0.8438, 0.9077, 0.8438, 0.826, 0.875, 0.1721, 0.875, 0.2538, 0.8438, 0.2538, 0.8438, 0.1721, 0.875, 0.7442, 0.875, 0.826, 0.8438, 0.826, 0.8438, 0.7442, 0.875, 0.09031, 0.875, 0.1721, 0.8438, 0.1721, 0.8438, 0.09031, 0.875, 0.6625, 0.875, 0.7442, 0.8438, 0.7442, 0.8437, 0.6625, 0.8438, 0.9077, 0.8438, 0.9895, 0.8125, 0.9895, 0.8125, 0.9077, 0.8438, 0.2538, 0.8438, 0.3355, 0.8125, 0.3355, 0.8125, 0.2538, 0.8438, 0.826, 0.8438, 0.9077, 0.8125, 0.9077, 0.8125, 0.826, 0.8438, 0.1721, 0.8438, 0.2538, 0.8125, 0.2538, 0.8125, 0.1721, 0.8438, 0.7442, 0.8438, 0.826, 0.8125, 0.826, 0.8125, 0.7442, 0.8438, 0.09031, 0.8438, 0.1721, 0.8125, 0.1721, 0.8125, 0.09031, 0.8437, 0.6625, 0.8438, 0.7442, 0.8125, 0.7442, 0.8125, 0.6625, 0.8281, 0.008571, 0.8438, 0.09031, 0.8125, 0.09031, 0.8438, 0.5808, 0.8437, 0.6625, 0.8125, 0.6625, 0.8125, 0.5808, 0.8438, 0.499, 0.8438, 0.5808, 0.8125, 0.5808, 0.8125, 0.499, 0.8438, 0.4173, 0.8438, 0.499, 0.8125, 0.499, 0.8125, 0.4173, 0.8438, 0.3355, 0.8438, 0.4173, 0.8125, 0.4173, 0.8125, 0.3355, 0.8125, 0.5808, 0.8125, 0.6625, 0.7812, 0.6625, 0.7812, 0.5808, 0.8125, 0.499, 0.8125, 0.5808, 0.7812, 0.5808, 0.7812, 0.499, 0.8125, 0.4173, 0.8125, 0.499, 0.7812, 0.499, 0.7812, 0.4173, 0.8125, 0.3355, 0.8125, 0.4173, 0.7812, 0.4173, 0.7812, 0.3355, 0.8125, 0.9077, 0.8125, 0.9895, 0.7812, 0.9895, 0.7812, 0.9077, 0.8125, 0.2538, 0.8125, 0.3355, 0.7812, 0.3355, 0.7812, 0.2538, 0.8125, 0.826, 0.8125, 0.9077, 0.7812, 0.9077, 0.7812, 0.826, 0.8125, 0.1721, 0.8125, 0.2538, 0.7812, 0.2538, 0.7812, 0.1721, 0.8125, 0.7442, 0.8125, 0.826, 0.7812, 0.826, 0.7812, 0.7442, 0.8125, 0.09031, 0.8125, 0.1721, 0.7812, 0.1721, 0.7812, 0.09031, 0.8125, 0.6625, 0.8125, 0.7442, 0.7812, 0.7442, 0.7812, 0.6625, 0.7969, 0.008571, 0.8125, 0.09031, 0.7812, 0.09031, 0.7812, 0.2538, 0.7812, 0.3355, 0.75, 0.3355, 0.75, 0.2538, 0.7812, 0.826, 0.7812, 0.9077, 0.75, 0.9077, 0.75, 0.826, 0.7812, 0.1721, 0.7812, 0.2538, 0.75, 0.2538, 0.75, 0.1721, 0.7812, 0.7442, 0.7812, 0.826, 0.75, 0.826, 0.75, 0.7442, 0.7812, 0.09031, 0.7812, 0.1721, 0.75, 0.1721, 0.75, 0.09031, 0.7812, 0.6625, 0.7812, 0.7442, 0.75, 0.7442, 0.75, 0.6625, 0.7656, 0.008571, 0.7812, 0.09031, 0.75, 0.09031, 0.7812, 0.5808, 0.7812, 0.6625, 0.75, 0.6625, 0.75, 0.5808, 0.7812, 0.499, 0.7812, 0.5808, 0.75, 0.5808, 0.75, 0.499, 0.7812, 0.4173, 0.7812, 0.499, 0.75, 0.499, 0.75, 0.4173, 0.7812, 0.3355, 0.7812, 0.4173, 0.75, 0.4173, 0.75, 0.3355, 0.7812, 0.9077, 0.7812, 0.9895, 0.75, 0.9895, 0.75, 0.9077])
me_sphere_001.use_remesh_fix_poles = True
me_sphere_001.use_remesh_preserve_attributes = False
me_sphere_001.update()

# ---- objects
ob_light = bpy.data.objects.new('Light', light_light)
ob_camera = bpy.data.objects.new('Camera', cam_camera)
ob_sphere = bpy.data.objects.new('Sphere', me_sphere_001)

# ---- transforms, parenting, visibility, modifiers, constraints
ob_light.location = (4.076, 1.005, 5.904)
ob_light.rotation_euler = (0.6503, 0.05522, 1.866)
ob_light.lock_rotations_4d = False
ob_light.empty_display_type = 'ARROWS'
ob_light.color = (0.0, 0.0, 0.0, 0.0)
ob_light.lineart.crease_threshold = 0.0
ob_camera.location = (7.359, -6.926, 4.958)
ob_camera.rotation_euler = (1.109, 0.0, 0.8149)
ob_camera.lock_rotations_4d = False
ob_camera.empty_display_type = 'ARROWS'
ob_camera.color = (0.0, 0.0, 0.0, 0.0)
ob_camera.display_type = 'WIRE'
ob_camera.lineart.crease_threshold = 0.0
ob_sphere.location = (0.0, -8.742e-08, -1.0)

# ---- collection membership
col_collection.objects.link(ob_light)
col_collection.objects.link(ob_camera)
col_collection.objects.link(ob_sphere)

# ---- scene / render settings (as saved in the file)
scene.camera = ob_camera
scene.frame_start = 1; scene.frame_end = 250; scene.frame_set(1)
scene.render.engine = 'BLENDER_EEVEE_NEXT'
scene.cycles.use_denoising = False
scene.cycles.samples = 128
scene.cycles.sampling_pattern = 'TABULATED_SOBOL'
scene.cycles.use_adaptive_sampling = False
scene.cycles.use_light_tree = False
scene.view_settings.view_transform = 'Filmic'
bpy.context.view_layer.update()
